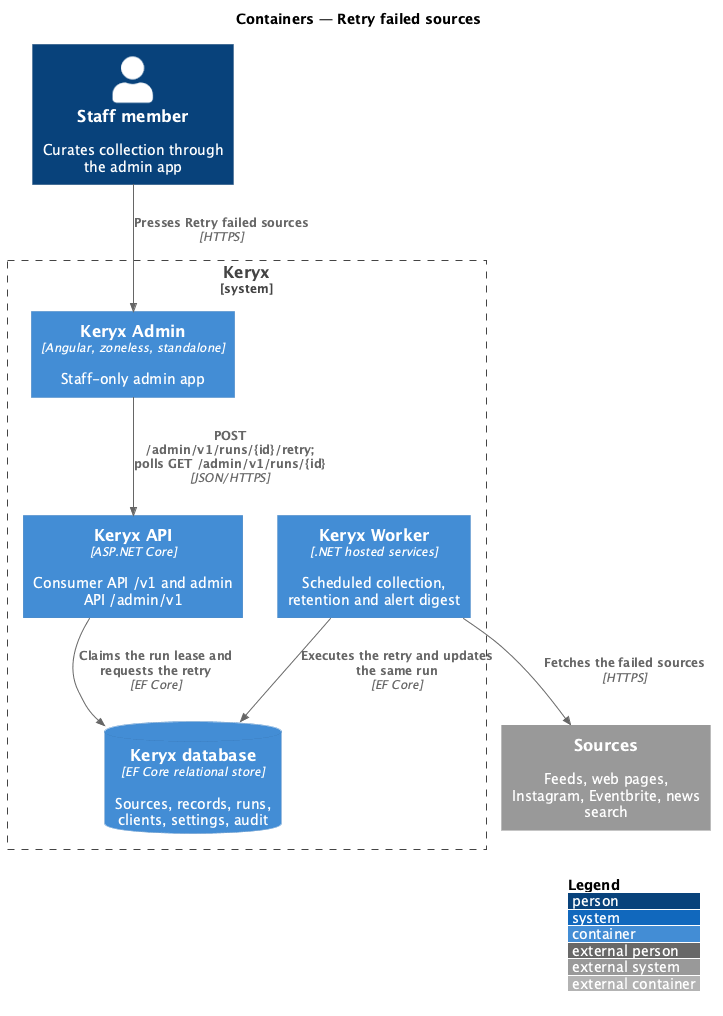

The diagram above was rendered by PlantUML. Its source (embedded in the PNG):
@startuml
!include <C4/C4_Container>
LAYOUT_WITH_LEGEND()
title Containers — Retry failed sources

Person(staff, "Staff member", "Curates collection through the admin app")
System_Ext(sources, "Sources", "Feeds, web pages, Instagram, Eventbrite, news search")
System_Boundary(keryx, "Keryx") {
  Container(spa, "Keryx Admin", "Angular, zoneless, standalone", "Staff-only admin app")
  Container(api, "Keryx API", "ASP.NET Core", "Consumer API /v1 and admin API /admin/v1")
  Container(worker, "Keryx Worker", ".NET hosted services", "Scheduled collection, retention and alert digest")
  ContainerDb(db, "Keryx database", "EF Core relational store", "Sources, records, runs, clients, settings, audit")
}

Rel(staff, spa, "Presses Retry failed sources", "HTTPS")
Rel(spa, api, "POST /admin/v1/runs/{id}/retry; polls GET /admin/v1/runs/{id}", "JSON/HTTPS")
Rel(api, db, "Claims the run lease and requests the retry", "EF Core")
Rel(worker, db, "Executes the retry and updates the same run", "EF Core")
Rel(worker, sources, "Fetches the failed sources", "HTTPS")
@enduml